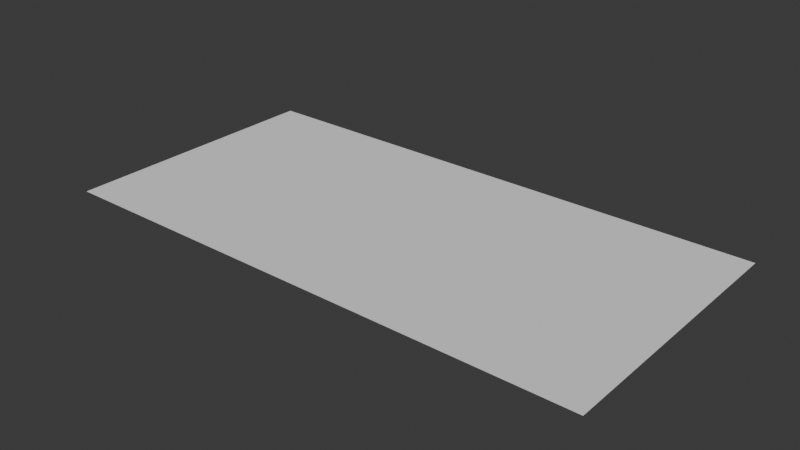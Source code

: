 # Source: Road.blend  (saved by Blender 4.5.90; exported with 4.5.12 LTS)
import bpy
from mathutils import Matrix  # noqa: F401  (used for matrix-valued properties, if any)

bpy.ops.wm.read_factory_settings(use_empty=True)
scene = bpy.context.scene
scene.name = 'Scene'

# ---- collections
col_collection = bpy.data.collections.new('Collection'); scene.collection.children.link(col_collection)

# ---- world
world_world = bpy.data.worlds.new('World'); scene.world = world_world
world_world.use_nodes = True; world_world.node_tree.nodes.clear()
_N = world_world.node_tree.nodes; _L = world_world.node_tree.links
n0 = _N.new('ShaderNodeOutputWorld'); n0.name = 'World Output'; n0.location = (200, 100)
n1 = _N.new('ShaderNodeBackground'); n1.name = 'Background'; n1.location = (-200, 100)
n1.inputs[0].default_value = (0.05088, 0.05088, 0.05088, 1.0)
_L.new(n1.outputs[0], n0.inputs[0])
n0.is_active_output = True
world_world.color = (0.05088, 0.05088, 0.05088)
world_world.sun_shadow_jitter_overblur = 0.0

# ---- meshes
me_plane = bpy.data.meshes.new('Plane')
me_plane.from_pydata([(-1.0, -1.0, 0.0), (1.0, -1.0, 0.0), (-1.0, 1.0, 0.0), (1.0, 1.0, 0.0)], [], [(0, 1, 3, 2)])
_uv = me_plane.uv_layers.new(name='UVMap')
_uv.uv.foreach_set('vector', [0.0, 0.0, 1.0, 0.0, 1.0, 1.0, 0.0, 1.0])
me_plane.update()

# ---- objects
ob_plane = bpy.data.objects.new('Plane', me_plane)

# ---- transforms, parenting, visibility, modifiers, constraints
ob_plane.location = (0.0, 0.0, 0.0)
ob_plane.scale = (9.0, 4.5, 1.0)

# ---- collection membership
col_collection.objects.link(ob_plane)

# ---- scene / render settings (as saved in the file)
scene.frame_start = 1; scene.frame_end = 250; scene.frame_set(1)
scene.render.engine = 'BLENDER_EEVEE_NEXT'
scene.render.fps = 25
bpy.context.view_layer.update()

# ---- added for rendering (the .blend has no active camera and no usable light): camera, sun
cam_auto = bpy.data.cameras.new('AutoCamera')
cam_auto.lens = 50.0
cam_auto.sensor_width = 36.0
cam_auto.clip_end = 1000.0
ob_auto_camera = bpy.data.objects.new('AutoCamera', cam_auto)
scene.collection.objects.link(ob_auto_camera)
ob_auto_camera.location = (18.6198, -22.3437, 14.8958)
ob_auto_camera.rotation_euler = (1.09748, -7.21219e-08, 0.694738)
scene.camera = ob_auto_camera
light_auto_sun = bpy.data.lights.new('AutoSun', 'SUN')
light_auto_sun.energy = 3.0
light_auto_sun.angle = 0.0523599
ob_auto_sun = bpy.data.objects.new('AutoSun', light_auto_sun)
scene.collection.objects.link(ob_auto_sun)
ob_auto_sun.rotation_euler = (0.872665, 0.174533, 0.523599)
bpy.context.view_layer.update()
